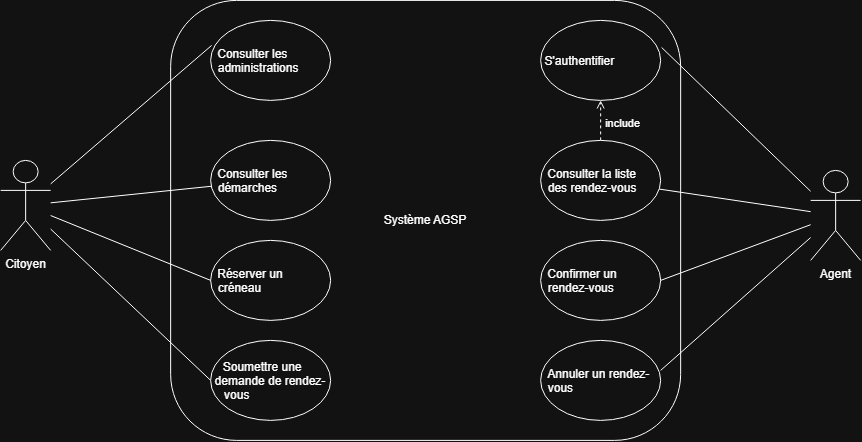

The diagram above was exported from draw.io. Its source (the exported page's mxGraphModel, read from the mxfile embedded in the PNG):
<mxGraphModel dx="905" dy="498" grid="1" gridSize="10" guides="1" tooltips="1" connect="1" arrows="1" fold="1" page="1" pageScale="1" pageWidth="850" pageHeight="1100" math="0" shadow="0">
  <root>
    <mxCell id="0" />
    <mxCell id="1" parent="0" />
    <mxCell id="6zJRg7JY5UOQ40ac0RsZ-19" edge="1" parent="1" source="6zJRg7JY5UOQ40ac0RsZ-4" style="rounded=0;orthogonalLoop=1;jettySize=auto;html=1;endArrow=none;endFill=0;" target="6zJRg7JY5UOQ40ac0RsZ-9">
      <mxGeometry relative="1" as="geometry" />
    </mxCell>
    <mxCell id="6zJRg7JY5UOQ40ac0RsZ-22" edge="1" parent="1" source="6zJRg7JY5UOQ40ac0RsZ-4" style="rounded=0;orthogonalLoop=1;jettySize=auto;html=1;entryX=0;entryY=0.5;entryDx=0;entryDy=0;endArrow=none;endFill=0;" target="6zJRg7JY5UOQ40ac0RsZ-11">
      <mxGeometry relative="1" as="geometry" />
    </mxCell>
    <mxCell id="6zJRg7JY5UOQ40ac0RsZ-4" parent="1" style="shape=umlActor;verticalLabelPosition=bottom;verticalAlign=top;html=1;outlineConnect=0;" value="Citoyen" vertex="1">
      <mxGeometry height="90" width="50" x="10" y="230" as="geometry" />
    </mxCell>
    <mxCell id="6zJRg7JY5UOQ40ac0RsZ-5" parent="1" style="shape=umlActor;verticalLabelPosition=bottom;verticalAlign=top;html=1;outlineConnect=0;" value="Agent&lt;div&gt;&lt;br&gt;&lt;/div&gt;" vertex="1">
      <mxGeometry height="90" width="50" x="820" y="240" as="geometry" />
    </mxCell>
    <mxCell id="6zJRg7JY5UOQ40ac0RsZ-6" parent="1" style="rounded=1;whiteSpace=wrap;html=1;fillColor=none;" value="Système AGSP" vertex="1">
      <mxGeometry height="440" width="510" x="180" y="70" as="geometry" />
    </mxCell>
    <mxCell id="6zJRg7JY5UOQ40ac0RsZ-8" parent="1" style="ellipse;whiteSpace=wrap;html=1;shapeInside=1;align=left;" value="Consulter les administrations" vertex="1">
      <mxGeometry height="80" width="120" x="220" y="90" as="geometry" />
    </mxCell>
    <mxCell id="6zJRg7JY5UOQ40ac0RsZ-9" parent="1" style="ellipse;whiteSpace=wrap;html=1;shapeInside=1;align=left;" value="Consulter les démarches" vertex="1">
      <mxGeometry height="80" width="120" x="220" y="210" as="geometry" />
    </mxCell>
    <mxCell id="6zJRg7JY5UOQ40ac0RsZ-10" parent="1" style="ellipse;whiteSpace=wrap;html=1;shapeInside=1;align=left;" value="Réserver un créneau" vertex="1">
      <mxGeometry height="80" width="120" x="220" y="310" as="geometry" />
    </mxCell>
    <mxCell id="6zJRg7JY5UOQ40ac0RsZ-11" parent="1" style="ellipse;whiteSpace=wrap;html=1;shapeInside=1;align=left;" value="Soumettre une demande de rendez-vous" vertex="1">
      <mxGeometry height="80" width="120" x="220" y="410" as="geometry" />
    </mxCell>
    <mxCell id="6zJRg7JY5UOQ40ac0RsZ-14" parent="1" style="ellipse;whiteSpace=wrap;html=1;shapeInside=1;align=left;" value="S'authentifier" vertex="1">
      <mxGeometry height="80" width="120" x="550" y="90" as="geometry" />
    </mxCell>
    <mxCell id="6zJRg7JY5UOQ40ac0RsZ-15" parent="1" style="ellipse;whiteSpace=wrap;html=1;shapeInside=1;align=left;" value="Annuler un rendez-vous" vertex="1">
      <mxGeometry height="80" width="120" x="550" y="410" as="geometry" />
    </mxCell>
    <mxCell id="6zJRg7JY5UOQ40ac0RsZ-16" parent="1" style="ellipse;whiteSpace=wrap;html=1;shapeInside=1;align=left;" value="Confirmer un rendez-vous" vertex="1">
      <mxGeometry height="80" width="120" x="550" y="310" as="geometry" />
    </mxCell>
    <mxCell id="6zJRg7JY5UOQ40ac0RsZ-29" edge="1" parent="1" source="6zJRg7JY5UOQ40ac0RsZ-17" style="endArrow=open;endFill=0;dashed=1;html=1;" target="6zJRg7JY5UOQ40ac0RsZ-14">
      <mxGeometry relative="1" as="geometry" />
    </mxCell>
    <mxCell id="6zJRg7JY5UOQ40ac0RsZ-30" connectable="0" parent="6zJRg7JY5UOQ40ac0RsZ-29" style="edgeLabel;html=1;align=right;verticalAlign=middle;resizable=0;points=[];" value="include&lt;div&gt;&lt;br&gt;&lt;/div&gt;" vertex="1">
      <mxGeometry relative="1" x="0.05" as="geometry">
        <mxPoint x="40" y="11" as="offset" />
      </mxGeometry>
    </mxCell>
    <mxCell id="6zJRg7JY5UOQ40ac0RsZ-17" parent="1" style="ellipse;whiteSpace=wrap;html=1;shapeInside=1;align=left;" value="Consulter la liste des rendez-vous" vertex="1">
      <mxGeometry height="80" width="120" x="550" y="210" as="geometry" />
    </mxCell>
    <mxCell id="6zJRg7JY5UOQ40ac0RsZ-18" edge="1" parent="1" source="6zJRg7JY5UOQ40ac0RsZ-4" style="rounded=0;orthogonalLoop=1;jettySize=auto;html=1;entryX=0.008;entryY=0.313;entryDx=0;entryDy=0;entryPerimeter=0;endArrow=none;endFill=0;" target="6zJRg7JY5UOQ40ac0RsZ-8">
      <mxGeometry relative="1" as="geometry" />
    </mxCell>
    <mxCell id="6zJRg7JY5UOQ40ac0RsZ-20" edge="1" parent="1" source="6zJRg7JY5UOQ40ac0RsZ-4" style="rounded=0;orthogonalLoop=1;jettySize=auto;html=1;entryX=0;entryY=0.5;entryDx=0;entryDy=0;endArrow=none;endFill=0;" target="6zJRg7JY5UOQ40ac0RsZ-10">
      <mxGeometry relative="1" as="geometry" />
    </mxCell>
    <mxCell id="6zJRg7JY5UOQ40ac0RsZ-23" edge="1" parent="1" source="6zJRg7JY5UOQ40ac0RsZ-5" style="rounded=0;orthogonalLoop=1;jettySize=auto;html=1;entryX=1.008;entryY=0.338;entryDx=0;entryDy=0;entryPerimeter=0;endArrow=none;endFill=0;" target="6zJRg7JY5UOQ40ac0RsZ-14">
      <mxGeometry relative="1" as="geometry" />
    </mxCell>
    <mxCell id="6zJRg7JY5UOQ40ac0RsZ-24" edge="1" parent="1" source="6zJRg7JY5UOQ40ac0RsZ-5" style="rounded=0;orthogonalLoop=1;jettySize=auto;html=1;endArrow=none;endFill=0;" target="6zJRg7JY5UOQ40ac0RsZ-17">
      <mxGeometry relative="1" as="geometry" />
    </mxCell>
    <mxCell id="6zJRg7JY5UOQ40ac0RsZ-25" edge="1" parent="1" source="6zJRg7JY5UOQ40ac0RsZ-5" style="rounded=0;orthogonalLoop=1;jettySize=auto;html=1;entryX=1;entryY=0.5;entryDx=0;entryDy=0;endArrow=none;endFill=0;" target="6zJRg7JY5UOQ40ac0RsZ-16">
      <mxGeometry relative="1" as="geometry" />
    </mxCell>
    <mxCell id="6zJRg7JY5UOQ40ac0RsZ-26" edge="1" parent="1" source="6zJRg7JY5UOQ40ac0RsZ-5" style="rounded=0;orthogonalLoop=1;jettySize=auto;html=1;entryX=1;entryY=0.375;entryDx=0;entryDy=0;entryPerimeter=0;endArrow=none;endFill=0;" target="6zJRg7JY5UOQ40ac0RsZ-15">
      <mxGeometry relative="1" as="geometry" />
    </mxCell>
  </root>
</mxGraphModel>